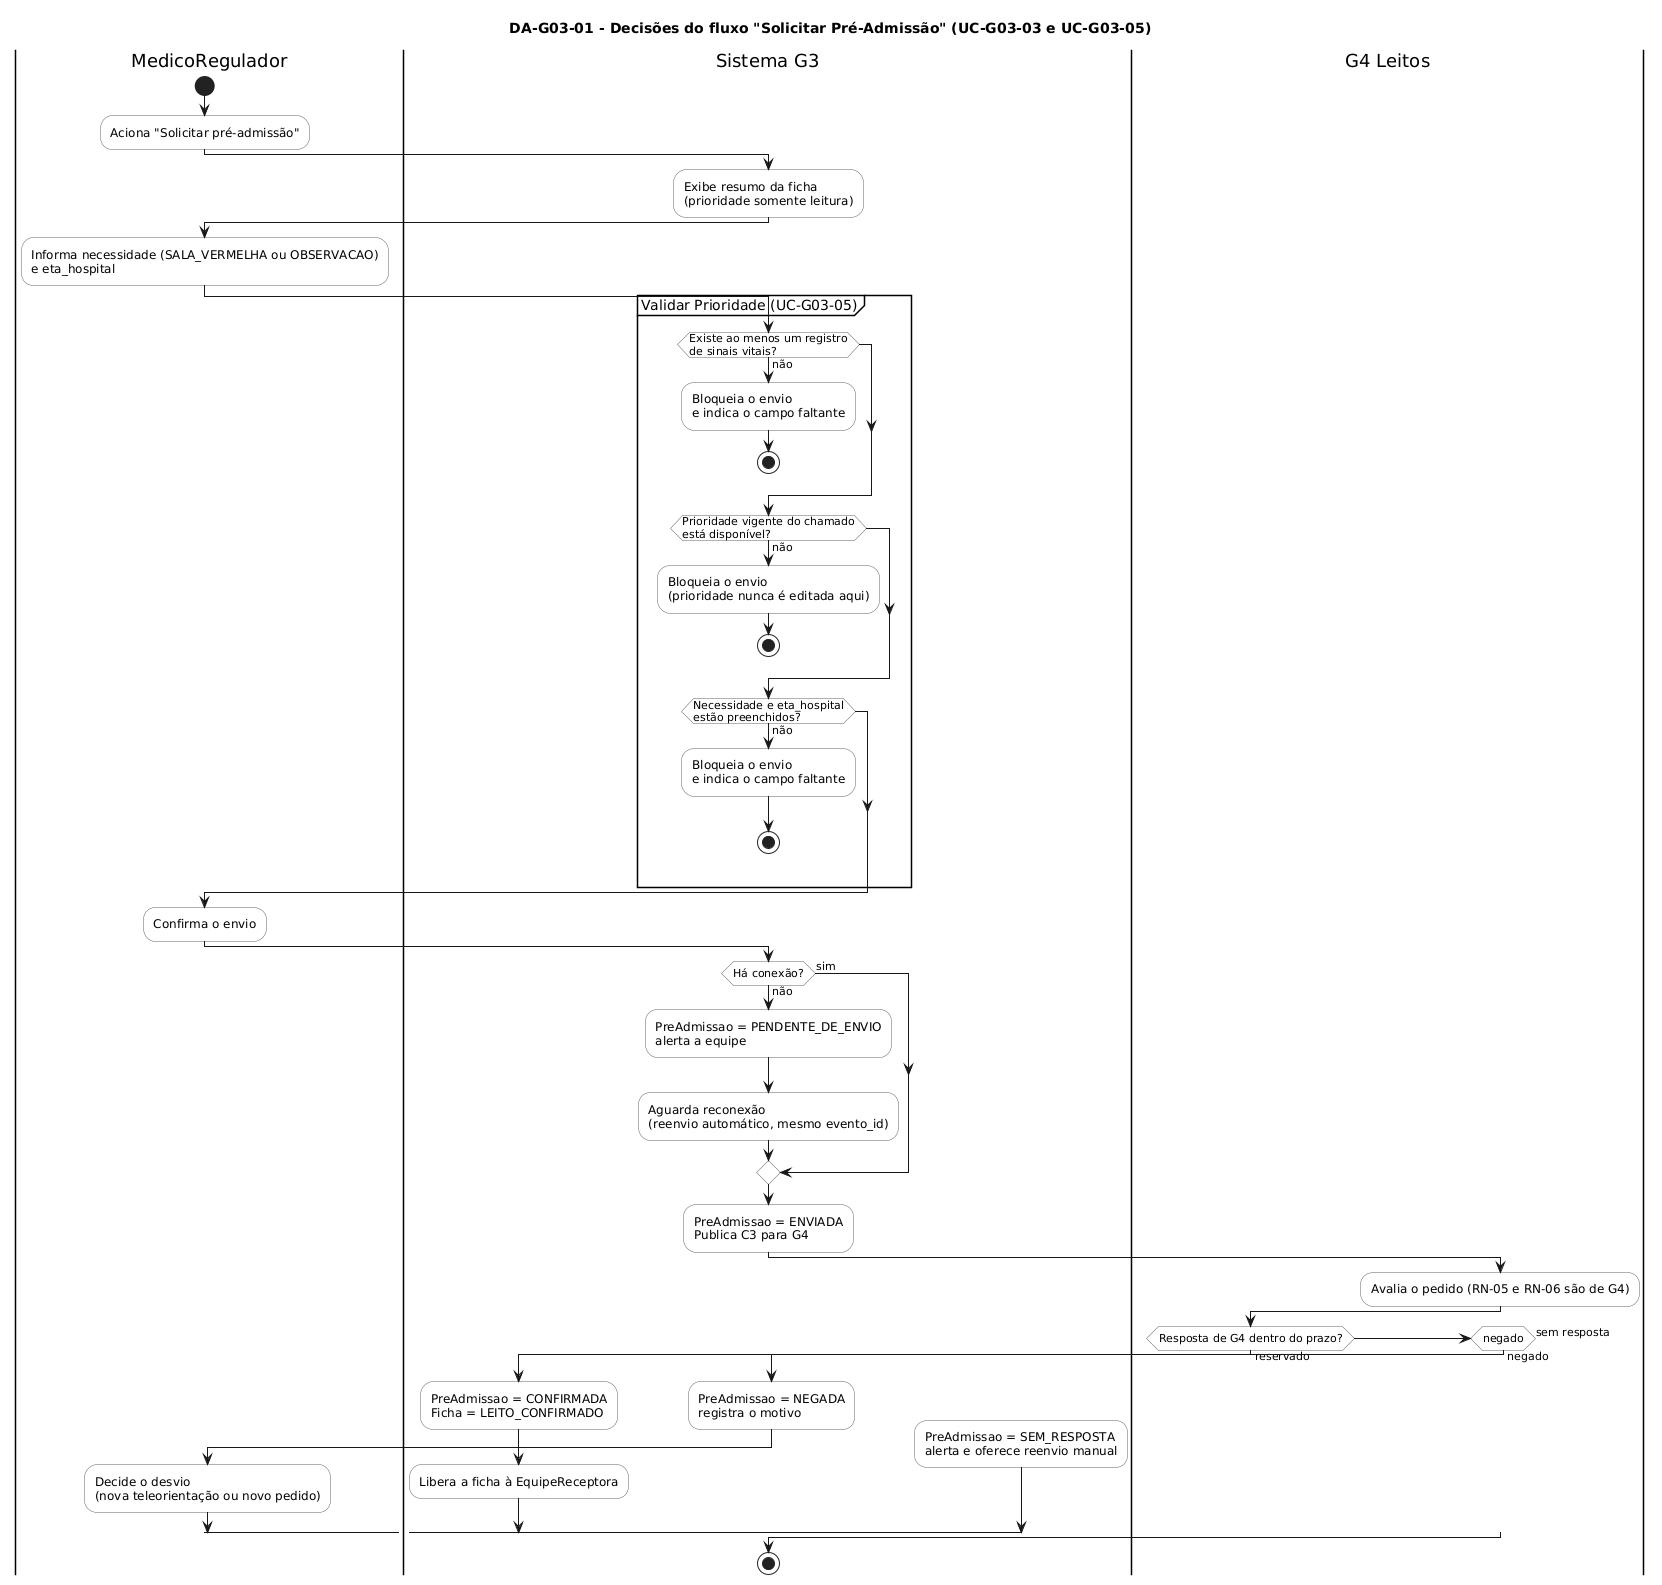

The diagram above was rendered by PlantUML. Its source (embedded in the PNG):
@startuml da-g03-01-solicitar-pre-admissao
title DA-G03-01 - Decisões do fluxo "Solicitar Pré-Admissão" (UC-G03-03 e UC-G03-05)
skinparam shadowing false
skinparam defaultFontName DejaVu Sans
skinparam activityBackgroundColor #FFFFFF
skinparam activityBorderColor #5F6368

|MedicoRegulador|
start
:Aciona "Solicitar pré-admissão";
|Sistema G3|
:Exibe resumo da ficha\n(prioridade somente leitura);
|MedicoRegulador|
:Informa necessidade (SALA_VERMELHA ou OBSERVACAO)\ne eta_hospital;
|Sistema G3|
partition "Validar Prioridade (UC-G03-05)" {
  if (Existe ao menos um registro\nde sinais vitais?) then (não)
    :Bloqueia o envio\ne indica o campo faltante;
    stop
  endif
  if (Prioridade vigente do chamado\nestá disponível?) then (não)
    :Bloqueia o envio\n(prioridade nunca é editada aqui);
    stop
  endif
  if (Necessidade e eta_hospital\nestão preenchidos?) then (não)
    :Bloqueia o envio\ne indica o campo faltante;
    stop
  endif
}
|MedicoRegulador|
:Confirma o envio;
|Sistema G3|
if (Há conexão?) then (não)
  :PreAdmissao = PENDENTE_DE_ENVIO\nalerta a equipe;
  :Aguarda reconexão\n(reenvio automático, mesmo evento_id);
else (sim)
endif
:PreAdmissao = ENVIADA\nPublica C3 para G4;
|G4 Leitos|
:Avalia o pedido (RN-05 e RN-06 são de G4);
if (Resposta de G4 dentro do prazo?) then (reservado)
  |Sistema G3|
  :PreAdmissao = CONFIRMADA\nFicha = LEITO_CONFIRMADO;
  :Libera a ficha à EquipeReceptora;
elseif (negado) then (negado)
  |Sistema G3|
  :PreAdmissao = NEGADA\nregistra o motivo;
  |MedicoRegulador|
  :Decide o desvio\n(nova teleorientação ou novo pedido);
else (sem resposta)
  |Sistema G3|
  :PreAdmissao = SEM_RESPOSTA\nalerta e oferece reenvio manual;
endif
stop
@enduml